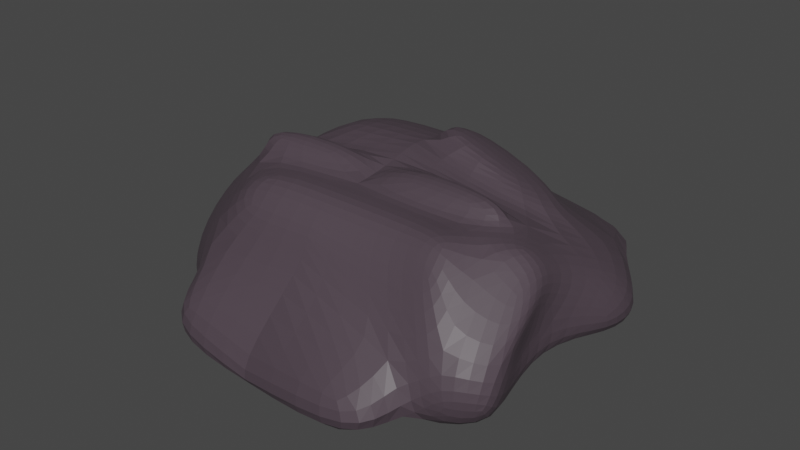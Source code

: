 # Source: palaceceiling.blend  (saved by Blender 3.4.6; exported with 4.5.12 LTS)
import bpy
from mathutils import Matrix  # noqa: F401  (used for matrix-valued properties, if any)

bpy.ops.wm.read_factory_settings(use_empty=True)
scene = bpy.context.scene
scene.name = 'Scene'

# ---- collections
col_collection = bpy.data.collections.new('Collection'); scene.collection.children.link(col_collection)

# ---- materials (node trees are filled in below, after node groups)
mat_material = bpy.data.materials.new('Material')
mat_material.alpha_threshold = 0.0
mat_material.use_transparent_shadow = False
mat_material.roughness = 0.5
mat_material.line_color = (0.0, 0.0, 0.0, 1.0)
mat_material_001 = bpy.data.materials.new('Material.001')
mat_material_001.use_transparent_shadow = False

# ---- material node trees
mat_material.use_nodes = True; mat_material.node_tree.nodes.clear()
_N = mat_material.node_tree.nodes; _L = mat_material.node_tree.links
n0 = _N.new('ShaderNodeOutputMaterial'); n0.name = 'Material Output'; n0.location = (300, 300)
n1 = _N.new('ShaderNodeBsdfPrincipled'); n1.name = 'Principled BSDF'; n1.location = (10, 300)
n1.distribution = 'GGX'
n1.subsurface_method = 'RANDOM_WALK_SKIN'
n1.inputs[0].default_value = (0.07562, 0.05538, 0.07021, 1.0)
n1.inputs[3].default_value = 1.45
n1.inputs[27].default_value = (0.0, 0.0, 0.0, 1.0)
n1.inputs[28].default_value = 1.0
_L.new(n1.outputs[0], n0.inputs[0])
n0.is_active_output = True
mat_material_001.use_nodes = True; mat_material_001.node_tree.nodes.clear()
_N = mat_material_001.node_tree.nodes; _L = mat_material_001.node_tree.links
n0 = _N.new('ShaderNodeBsdfPrincipled'); n0.name = 'Principled BSDF'; n0.location = (10, 300)
n0.distribution = 'GGX'
n0.subsurface_method = 'RANDOM_WALK_SKIN'
n0.inputs[0].default_value = (0.1121, 0.04709, 0.09741, 1.0)
n0.inputs[3].default_value = 1.45
n0.inputs[27].default_value = (0.0, 0.0, 0.0, 1.0)
n0.inputs[28].default_value = 1.0
n1 = _N.new('ShaderNodeOutputMaterial'); n1.name = 'Material Output'; n1.location = (300, 300)
_L.new(n0.outputs[0], n1.inputs[0])
n1.is_active_output = True

# ---- world
world_world = bpy.data.worlds.new('World'); scene.world = world_world
world_world.use_nodes = True; world_world.node_tree.nodes.clear()
_N = world_world.node_tree.nodes; _L = world_world.node_tree.links
n0 = _N.new('ShaderNodeOutputWorld'); n0.name = 'World Output'; n0.location = (300, 300)
n1 = _N.new('ShaderNodeBackground'); n1.name = 'Background'; n1.location = (10, 300)
n1.inputs[0].default_value = (0.05088, 0.05088, 0.05088, 1.0)
_L.new(n1.outputs[0], n0.inputs[0])
n0.is_active_output = True
world_world.color = (0.05088, 0.05088, 0.05088)
world_world.use_sun_shadow = False
world_world.sun_shadow_jitter_overblur = 0.0

# ---- meshes
me_cube = bpy.data.meshes.new('Cube')
me_cube.from_pydata([(0.0, 0.8942, 1.309), (0.0, 0.8942, 0.02795), (0.0, -1.106, 1.309), (0.0, -1.106, 0.02795), (-2.976, 3.967, -1.071), (-2.671, 0.8942, 0.02795), (-0.2451, 3.967, -1.071), (-2.671, -1.106, 0.02795), (0.0, 2.315, 0.1367), (-2.976, 2.629, -0.6337), (0.1912, 2.782, 1.482), (-2.651, 2.761, 1.722), (0.0, 0.06619, 2.274), (-2.966, -0.3287, 1.738), (-0.04311, 0.7528, 2.48), (-2.106, 0.741, 2.506), (0.1481, 2.226, 2.098), (-1.951, 2.214, 2.124), (-2.737, -2.654, -1.155), (-2.55, -2.649, 0.7815), (0.0991, -2.6, 1.193), (0.0, -2.305, -0.1575), (0.0, -1.133, 2.088), (-2.514, -1.133, 2.088), (-3.973, 0.4238, -0.008392), (-3.973, -0.7816, -0.008392), (-3.973, -0.7816, 0.764), (-3.973, 0.4238, 0.764), (-4.101, -1.853, -1.118), (-4.05, 2.102, 0.235), (-4.255, 1.714, -0.7323), (-4.013, 0.2672, 0.6753), (-4.101, -1.853, -0.3454), (-3.879, -0.7983, 1.233), (-0.2451, 4.365, 0.1475), (-2.976, 4.365, 0.1475), (0.0, -2.343, 1.764), (-1.89, -2.343, 1.764), (0.0, -1.754, 2.249), (-1.889, -1.754, 2.249), (-2.737, -3.844, -1.155), (-2.836, -3.549, 0.05752), (-0.4078, -3.849, -0.5288), (-0.221, -3.844, -1.155), (-0.5551, -0.2185, 2.484), (-2.982, -0.2185, 2.484), (-0.5551, -0.7772, 2.397), (-2.91, -0.7772, 2.397), (3.236, 3.997, -0.7436), (2.671, 0.8942, 0.02795), (2.671, -1.106, 0.02795), (3.236, 2.66, -0.3066), (3.866, 2.681, 0.6478), (3.299, -0.3099, 2.01), (3.065, 0.1524, 2.066), (3.101, 1.556, 1.557), (2.897, -3.206, -0.8717), (2.897, -3.206, 0.4098), (2.514, -1.133, 2.088), (4.478, 0.7686, -0.4517), (3.973, -0.7816, -0.008392), (3.973, -0.7816, 0.764), (4.478, 0.7686, 0.3207), (4.261, -2.405, -0.8343), (4.514, 1.745, 0.3671), (4.514, 1.745, -0.4052), (3.972, -0.07525, 1.345), (3.88, -1.505, 0.6522), (3.236, 4.395, 0.4746), (1.89, -2.343, 1.764), (1.889, -1.754, 2.249), (2.897, -4.396, -0.8717), (2.897, -4.396, 0.4098), (0.5551, -0.2185, 2.484), (2.982, -0.2185, 2.484), (0.5551, -0.7772, 2.397), (2.91, -0.7772, 2.397), (-0.0527, 2.161, 2.619), (0.2321, 0.7529, 3.026), (2.556, 0.7932, 2.126), (2.305, 2.205, 1.708), (4.386, -2.706, 0.05931), (3.522, -3.213, 0.03566), (4.386, -2.706, 0.5485), (3.522, -3.213, 0.8473), (4.004, -1.358, 1.631), (3.14, -1.57, 2.172), (3.637, -1.049, 2.123), (4.063, -0.9002, 1.702), (4.064, -1.348, 1.333), (2.744, -1.963, 2.274), (2.745, -2.337, 1.967)], [], [(9, 5, 24, 30), (18, 19, 32, 28), (11, 9, 30, 29), (5, 1, 3, 7), (1, 0, 2, 3), (2, 0, 10, 12), (10, 11, 17, 16), (11, 10, 34, 35), (1, 5, 9, 8), (19, 23, 33, 32), (0, 1, 8, 10), (23, 13, 31, 33), (16, 17, 15, 14), (12, 10, 16, 14), (11, 13, 15, 17), (13, 12, 14, 15), (20, 19, 41, 42), (23, 19, 37, 39), (2, 12, 22, 20), (7, 3, 21, 18), (3, 2, 20, 21), (23, 22, 46, 47), (24, 27, 29, 30), (31, 26, 32, 33), (25, 26, 27, 24), (26, 25, 28, 32), (27, 26, 31, 29), (7, 18, 28, 25), (13, 11, 29, 31), (5, 7, 25, 24), (4, 35, 34, 6), (9, 11, 35, 4), (8, 9, 4, 6), (10, 8, 6, 34), (37, 36, 38, 39), (22, 23, 39, 38), (19, 20, 36, 37), (20, 22, 38, 36), (43, 42, 41, 40), (19, 18, 40, 41), (18, 21, 43, 40), (21, 20, 42, 43), (44, 45, 47, 46), (22, 12, 44, 46), (12, 13, 45, 44), (13, 23, 47, 45), (51, 65, 59, 49), (58, 70, 90, 86), (52, 64, 65, 51), (49, 50, 3, 1), (10, 16, 55, 52), (52, 68, 34, 10), (1, 8, 51, 49), (69, 57, 84, 91), (57, 56, 82, 84), (54, 55, 80, 79), (52, 55, 54, 53), (53, 54, 14, 12), (20, 42, 72, 57), (63, 67, 83, 81), (50, 56, 21, 3), (58, 76, 75, 22), (59, 65, 64, 62), (70, 69, 91, 90), (60, 59, 62, 61), (61, 67, 63, 60), (62, 64, 66, 61), (50, 60, 63, 56), (53, 66, 64, 52), (49, 59, 60, 50), (48, 6, 34, 68), (51, 48, 68, 52), (8, 6, 48, 51), (69, 70, 38, 36), (22, 38, 70, 58), (57, 69, 36, 20), (43, 71, 72, 42), (57, 72, 71, 56), (56, 71, 43, 21), (73, 75, 76, 74), (22, 75, 73, 12), (12, 73, 74, 53), (53, 74, 76, 58), (77, 78, 79, 80), (16, 14, 78, 77), (55, 16, 77, 80), (14, 54, 79, 78), (82, 81, 83, 84), (84, 83, 85, 86), (86, 85, 88, 87), (86, 90, 91, 84), (88, 85, 83, 89), (66, 53, 87, 88), (67, 61, 89, 83), (61, 66, 88, 89), (56, 63, 81, 82), (53, 58, 86, 87)])
_uv = me_cube.uv_layers.new(name='UVMap')
_uv.uv.foreach_set('vector', [0.125, 0.5, 0.125, 0.5, 0.125, 0.5, 0.125, 0.5, 0.375, 1.0, 0.625, 1.0, 0.625, 1.0, 0.375, 1.0, 0.625, 0.25, 0.375, 0.25, 0.375, 0.25, 0.625, 0.25, 0.125, 0.5, 0.375, 0.5, 0.375, 0.75, 0.125, 0.75, 0.375, 0.5, 0.625, 0.5, 0.625, 0.75, 0.375, 0.75, 0.625, 0.75, 0.625, 0.5, 0.625, 0.5, 0.625, 0.75, 0.625, 0.5, 0.625, 0.25, 0.625, 0.25, 0.625, 0.5, 0.625, 0.25, 0.625, 0.5, 0.625, 0.5, 0.625, 0.25, 0.375, 0.5, 0.125, 0.5, 0.125, 0.5, 0.375, 0.5, 0.625, 1.0, 0.625, 1.0, 0.625, 1.0, 0.625, 1.0, 0.625, 0.5, 0.375, 0.5, 0.375, 0.5, 0.625, 0.5, 0.625, 1.0, 0.625, 1.0, 0.625, 1.0, 0.625, 1.0, 0.625, 0.5, 0.875, 0.5, 0.875, 0.75, 0.625, 0.75, 0.625, 0.75, 0.625, 0.5, 0.625, 0.5, 0.625, 0.75, 0.625, 0.25, 0.625, 0.0, 0.625, 0.0, 0.625, 0.25, 0.625, 1.0, 0.625, 0.75, 0.625, 0.75, 0.625, 1.0, 0.625, 0.75, 0.625, 1.0, 0.625, 1.0, 0.625, 0.75, 0.625, 1.0, 0.625, 1.0, 0.625, 1.0, 0.625, 1.0, 0.625, 0.75, 0.625, 0.75, 0.625, 0.75, 0.625, 0.75, 0.125, 0.75, 0.375, 0.75, 0.375, 0.75, 0.125, 0.75, 0.375, 0.75, 0.625, 0.75, 0.625, 0.75, 0.375, 0.75, 0.625, 1.0, 0.625, 0.75, 0.625, 0.75, 0.625, 1.0, 0.375, 0.25, 0.625, 0.25, 0.625, 0.25, 0.375, 0.25, 0.625, 0.0, 0.625, 0.0, 0.625, 0.0, 0.625, 0.0, 0.375, 0.0, 0.625, 0.0, 0.625, 0.25, 0.375, 0.25, 0.625, 0.0, 0.375, 0.0, 0.375, 0.0, 0.625, 0.0, 0.625, 0.25, 0.625, 0.0, 0.625, 0.0, 0.625, 0.25, 0.125, 0.75, 0.125, 0.75, 0.125, 0.75, 0.125, 0.75, 0.625, 0.0, 0.625, 0.25, 0.625, 0.25, 0.625, 0.0, 0.125, 0.5, 0.125, 0.75, 0.125, 0.75, 0.125, 0.5, 0.375, 0.25, 0.625, 0.25, 0.625, 0.5, 0.375, 0.5, 0.375, 0.25, 0.625, 0.25, 0.625, 0.25, 0.375, 0.25, 0.375, 0.5, 0.125, 0.5, 0.125, 0.5, 0.375, 0.5, 0.625, 0.5, 0.375, 0.5, 0.375, 0.5, 0.625, 0.5, 0.625, 1.0, 0.625, 0.75, 0.625, 0.75, 0.625, 1.0, 0.625, 0.75, 0.625, 1.0, 0.625, 1.0, 0.625, 0.75, 0.625, 1.0, 0.625, 0.75, 0.625, 0.75, 0.625, 1.0, 0.625, 0.75, 0.625, 0.75, 0.625, 0.75, 0.625, 0.75, 0.375, 0.75, 0.625, 0.75, 0.625, 1.0, 0.375, 1.0, 0.625, 1.0, 0.375, 1.0, 0.375, 1.0, 0.625, 1.0, 0.125, 0.75, 0.375, 0.75, 0.375, 0.75, 0.125, 0.75, 0.375, 0.75, 0.625, 0.75, 0.625, 0.75, 0.375, 0.75, 0.625, 0.75, 0.625, 1.0, 0.625, 1.0, 0.625, 0.75, 0.625, 0.75, 0.625, 0.75, 0.625, 0.75, 0.625, 0.75, 0.625, 0.75, 0.625, 1.0, 0.625, 1.0, 0.625, 0.75, 0.625, 1.0, 0.625, 1.0, 0.625, 1.0, 0.625, 1.0, 0.125, 0.5, 0.125, 0.5, 0.125, 0.5, 0.125, 0.5, 0.625, 1.0, 0.625, 1.0, 0.625, 1.0, 0.625, 1.0, 0.625, 0.25, 0.625, 0.25, 0.375, 0.25, 0.375, 0.25, 0.125, 0.5, 0.125, 0.75, 0.375, 0.75, 0.375, 0.5, 0.625, 0.5, 0.625, 0.5, 0.625, 0.25, 0.625, 0.25, 0.625, 0.25, 0.625, 0.25, 0.625, 0.5, 0.625, 0.5, 0.375, 0.5, 0.375, 0.5, 0.125, 0.5, 0.125, 0.5, 0.625, 1.0, 0.625, 1.0, 0.625, 1.0, 0.625, 1.0, 0.625, 1.0, 0.375, 1.0, 0.375, 1.0, 0.625, 1.0, 0.625, 0.0, 0.625, 0.25, 0.625, 0.25, 0.625, 0.0, 0.625, 0.25, 0.625, 0.25, 0.625, 0.0, 0.625, 0.0, 0.625, 1.0, 0.625, 1.0, 0.625, 0.75, 0.625, 0.75, 0.625, 0.75, 0.625, 0.75, 0.625, 1.0, 0.625, 1.0, 0.375, 0.0, 0.625, 0.0, 0.625, 0.0, 0.375, 0.0, 0.125, 0.75, 0.125, 0.75, 0.375, 0.75, 0.375, 0.75, 0.625, 1.0, 0.625, 1.0, 0.625, 0.75, 0.625, 0.75, 0.375, 0.25, 0.375, 0.25, 0.625, 0.25, 0.625, 0.25, 0.625, 1.0, 0.625, 1.0, 0.625, 1.0, 0.625, 1.0, 0.375, 0.0, 0.375, 0.25, 0.625, 0.25, 0.625, 0.0, 0.625, 0.0, 0.625, 0.0, 0.375, 0.0, 0.375, 0.0, 0.625, 0.25, 0.625, 0.25, 0.625, 0.0, 0.625, 0.0, 0.125, 0.75, 0.125, 0.75, 0.125, 0.75, 0.125, 0.75, 0.625, 0.0, 0.625, 0.0, 0.625, 0.25, 0.625, 0.25, 0.125, 0.5, 0.125, 0.5, 0.125, 0.75, 0.125, 0.75, 0.375, 0.25, 0.375, 0.5, 0.625, 0.5, 0.625, 0.25, 0.375, 0.25, 0.375, 0.25, 0.625, 0.25, 0.625, 0.25, 0.375, 0.5, 0.375, 0.5, 0.125, 0.5, 0.125, 0.5, 0.625, 1.0, 0.625, 1.0, 0.625, 0.75, 0.625, 0.75, 0.625, 0.75, 0.625, 0.75, 0.625, 1.0, 0.625, 1.0, 0.625, 1.0, 0.625, 1.0, 0.625, 0.75, 0.625, 0.75, 0.375, 0.75, 0.375, 1.0, 0.625, 1.0, 0.625, 0.75, 0.625, 1.0, 0.625, 1.0, 0.375, 1.0, 0.375, 1.0, 0.125, 0.75, 0.125, 0.75, 0.375, 0.75, 0.375, 0.75, 0.625, 0.75, 0.625, 0.75, 0.625, 1.0, 0.625, 1.0, 0.625, 0.75, 0.625, 0.75, 0.625, 0.75, 0.625, 0.75, 0.625, 0.75, 0.625, 0.75, 0.625, 1.0, 0.625, 1.0, 0.625, 1.0, 0.625, 1.0, 0.625, 1.0, 0.625, 1.0, 0.625, 0.5, 0.625, 0.75, 0.875, 0.75, 0.875, 0.5, 0.625, 0.5, 0.625, 0.75, 0.625, 0.75, 0.625, 0.5, 0.625, 0.25, 0.625, 0.5, 0.625, 0.5, 0.625, 0.25, 0.625, 0.75, 0.625, 1.0, 0.625, 1.0, 0.625, 0.75, 0.375, 1.0, 0.375, 1.0, 0.625, 1.0, 0.625, 1.0, 0.625, 1.0, 0.625, 1.0, 0.625, 1.0, 0.625, 1.0, 0.625, 1.0, 0.625, 1.0, 0.625, 1.0, 0.625, 1.0, 0.625, 1.0, 0.625, 1.0, 0.625, 1.0, 0.625, 1.0, 0.625, 0.0, 0.625, 0.0, 0.625, 0.0, 0.625, 0.0, 0.625, 0.0, 0.625, 0.0, 0.625, 0.0, 0.625, 0.0, 0.625, 0.0, 0.625, 0.0, 0.625, 0.0, 0.625, 0.0, 0.625, 0.0, 0.625, 0.0, 0.625, 0.0, 0.625, 0.0, 0.125, 0.75, 0.125, 0.75, 0.125, 0.75, 0.125, 0.75, 0.625, 1.0, 0.625, 1.0, 0.625, 1.0, 0.625, 1.0])
me_cube.materials.append(mat_material)
me_cube.materials.append(mat_material_001)
me_cube.use_mirror_vertex_groups = False
me_cube.update()

# ---- objects
ob_cube = bpy.data.objects.new('Cube', me_cube)

# ---- transforms, parenting, visibility, modifiers, constraints
ob_cube.location = (0.0, 0.0, 0.0)
ob_cube.lock_rotations_4d = False
ob_cube.empty_display_type = 'ARROWS'
ob_cube.lineart.crease_threshold = 0.0
_m = ob_cube.modifiers.new('Subdivision', 'SUBSURF')

# ---- collection membership
col_collection.objects.link(ob_cube)

# ---- scene / render settings (as saved in the file)
scene.frame_start = 1; scene.frame_end = 250; scene.frame_set(1)
scene.render.engine = 'BLENDER_EEVEE_NEXT'
scene.cycles.sampling_pattern = 'TABULATED_SOBOL'
scene.cycles.use_light_tree = False
scene.view_settings.view_transform = 'Filmic'
bpy.context.view_layer.update()

# ---- added for rendering (the .blend has no active camera and no usable light): camera, sun
cam_auto = bpy.data.cameras.new('AutoCamera')
cam_auto.lens = 50.0
cam_auto.sensor_width = 36.0
cam_auto.clip_end = 1000.0
ob_auto_camera = bpy.data.objects.new('AutoCamera', cam_auto)
scene.collection.objects.link(ob_auto_camera)
ob_auto_camera.location = (12.2522, -14.547, 10.6335)
ob_auto_camera.rotation_euler = (1.09748, -7.21219e-08, 0.694738)
scene.camera = ob_auto_camera
light_auto_sun = bpy.data.lights.new('AutoSun', 'SUN')
light_auto_sun.energy = 3.0
light_auto_sun.angle = 0.0523599
ob_auto_sun = bpy.data.objects.new('AutoSun', light_auto_sun)
scene.collection.objects.link(ob_auto_sun)
ob_auto_sun.rotation_euler = (0.872665, 0.174533, 0.523599)
bpy.context.view_layer.update()
